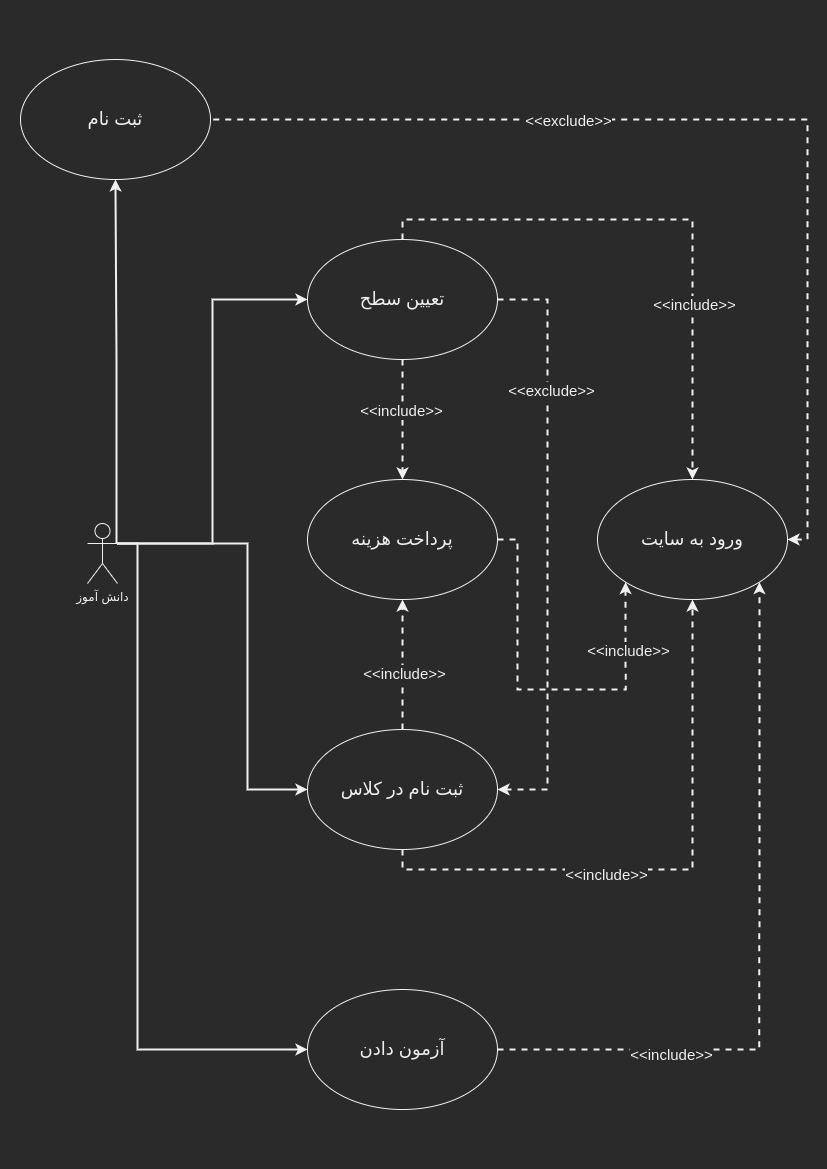

The diagram above was exported from draw.io. Its source (the exported page's mxGraphModel, read from the mxfile embedded in the PNG):
<mxGraphModel dx="2031" dy="1179" grid="1" gridSize="10" guides="1" tooltips="1" connect="1" arrows="1" fold="1" page="1" pageScale="1" pageWidth="827" pageHeight="1169" math="0" shadow="0">
  <root>
    <mxCell id="0" />
    <mxCell id="1" parent="0" />
    <mxCell id="LVQd3yP0Xx7qw4e7bhAi-15" style="edgeStyle=orthogonalEdgeStyle;rounded=0;orthogonalLoop=1;jettySize=auto;html=1;exitX=1;exitY=0.3333333333333333;exitDx=0;exitDy=0;exitPerimeter=0;strokeWidth=2;entryX=0.5;entryY=1;entryDx=0;entryDy=0;" parent="1" target="LVQd3yP0Xx7qw4e7bhAi-3" edge="1">
      <mxGeometry relative="1" as="geometry">
        <mxPoint x="116" y="543" as="sourcePoint" />
        <mxPoint x="327" y="219" as="targetPoint" />
      </mxGeometry>
    </mxCell>
    <mxCell id="LVQd3yP0Xx7qw4e7bhAi-16" style="edgeStyle=orthogonalEdgeStyle;rounded=0;orthogonalLoop=1;jettySize=auto;html=1;exitX=1;exitY=0.3333333333333333;exitDx=0;exitDy=0;exitPerimeter=0;entryX=0;entryY=0.5;entryDx=0;entryDy=0;strokeWidth=2;" parent="1" source="LVQd3yP0Xx7qw4e7bhAi-1" target="LVQd3yP0Xx7qw4e7bhAi-5" edge="1">
      <mxGeometry relative="1" as="geometry" />
    </mxCell>
    <mxCell id="LVQd3yP0Xx7qw4e7bhAi-17" style="edgeStyle=orthogonalEdgeStyle;rounded=0;orthogonalLoop=1;jettySize=auto;html=1;exitX=1;exitY=0.3333333333333333;exitDx=0;exitDy=0;exitPerimeter=0;entryX=0;entryY=0.5;entryDx=0;entryDy=0;strokeWidth=2;" parent="1" source="LVQd3yP0Xx7qw4e7bhAi-1" target="LVQd3yP0Xx7qw4e7bhAi-6" edge="1">
      <mxGeometry relative="1" as="geometry">
        <Array as="points">
          <mxPoint x="247" y="543" />
          <mxPoint x="247" y="789" />
        </Array>
      </mxGeometry>
    </mxCell>
    <mxCell id="LVQd3yP0Xx7qw4e7bhAi-18" style="edgeStyle=orthogonalEdgeStyle;rounded=0;orthogonalLoop=1;jettySize=auto;html=1;exitX=1;exitY=0.3333333333333333;exitDx=0;exitDy=0;exitPerimeter=0;entryX=0;entryY=0.5;entryDx=0;entryDy=0;strokeWidth=2;" parent="1" source="LVQd3yP0Xx7qw4e7bhAi-1" target="LVQd3yP0Xx7qw4e7bhAi-7" edge="1">
      <mxGeometry relative="1" as="geometry">
        <Array as="points">
          <mxPoint x="137" y="543" />
          <mxPoint x="137" y="1049" />
        </Array>
      </mxGeometry>
    </mxCell>
    <mxCell id="LVQd3yP0Xx7qw4e7bhAi-1" value="دانش آموز" style="shape=umlActor;verticalLabelPosition=bottom;verticalAlign=top;html=1;outlineConnect=0;" parent="1" vertex="1">
      <mxGeometry x="87" y="523" width="30" height="60" as="geometry" />
    </mxCell>
    <mxCell id="LVQd3yP0Xx7qw4e7bhAi-3" value="&lt;font style=&quot;font-size: 18px&quot;&gt;ثبت نام&lt;/font&gt;" style="ellipse;whiteSpace=wrap;html=1;" parent="1" vertex="1">
      <mxGeometry x="20" y="59" width="190" height="120" as="geometry" />
    </mxCell>
    <mxCell id="lMUuXHPZrGBMbPszMHzG-6" style="edgeStyle=orthogonalEdgeStyle;rounded=0;orthogonalLoop=1;jettySize=auto;html=1;entryX=0.5;entryY=0;entryDx=0;entryDy=0;dashed=1;startArrow=none;startFill=0;endArrow=classic;endFill=1;strokeWidth=2;" edge="1" parent="1" source="LVQd3yP0Xx7qw4e7bhAi-5" target="LVQd3yP0Xx7qw4e7bhAi-4">
      <mxGeometry relative="1" as="geometry" />
    </mxCell>
    <mxCell id="lMUuXHPZrGBMbPszMHzG-7" value="&lt;font style=&quot;font-size: 15px&quot;&gt;&amp;lt;&amp;lt;include&amp;gt;&amp;gt;&lt;/font&gt;" style="edgeLabel;html=1;align=center;verticalAlign=middle;resizable=0;points=[];" vertex="1" connectable="0" parent="lMUuXHPZrGBMbPszMHzG-6">
      <mxGeometry x="-0.177" y="-2" relative="1" as="geometry">
        <mxPoint as="offset" />
      </mxGeometry>
    </mxCell>
    <mxCell id="lMUuXHPZrGBMbPszMHzG-8" style="edgeStyle=orthogonalEdgeStyle;rounded=0;orthogonalLoop=1;jettySize=auto;html=1;exitX=1;exitY=0.5;exitDx=0;exitDy=0;entryX=1;entryY=0.5;entryDx=0;entryDy=0;dashed=1;startArrow=none;startFill=0;endArrow=classic;endFill=1;strokeWidth=2;" edge="1" parent="1" source="LVQd3yP0Xx7qw4e7bhAi-5" target="LVQd3yP0Xx7qw4e7bhAi-6">
      <mxGeometry relative="1" as="geometry">
        <Array as="points">
          <mxPoint x="547" y="299" />
          <mxPoint x="547" y="789" />
        </Array>
      </mxGeometry>
    </mxCell>
    <mxCell id="lMUuXHPZrGBMbPszMHzG-9" value="&lt;font style=&quot;font-size: 15px&quot;&gt;&amp;lt;&amp;lt;exclude&amp;gt;&amp;gt;&lt;/font&gt;" style="edgeLabel;html=1;align=center;verticalAlign=middle;resizable=0;points=[];" vertex="1" connectable="0" parent="lMUuXHPZrGBMbPszMHzG-8">
      <mxGeometry x="0.0899" y="3" relative="1" as="geometry">
        <mxPoint y="-181.43" as="offset" />
      </mxGeometry>
    </mxCell>
    <mxCell id="lMUuXHPZrGBMbPszMHzG-12" style="edgeStyle=orthogonalEdgeStyle;rounded=0;orthogonalLoop=1;jettySize=auto;html=1;exitX=0.5;exitY=0;exitDx=0;exitDy=0;entryX=0.5;entryY=0;entryDx=0;entryDy=0;dashed=1;startArrow=none;startFill=0;endArrow=classic;endFill=1;strokeWidth=2;" edge="1" parent="1" source="LVQd3yP0Xx7qw4e7bhAi-5" target="lMUuXHPZrGBMbPszMHzG-1">
      <mxGeometry relative="1" as="geometry" />
    </mxCell>
    <mxCell id="lMUuXHPZrGBMbPszMHzG-13" value="&lt;font style=&quot;font-size: 15px&quot;&gt;&amp;lt;&amp;lt;include&amp;gt;&amp;gt;&lt;/font&gt;" style="edgeLabel;html=1;align=center;verticalAlign=middle;resizable=0;points=[];" vertex="1" connectable="0" parent="lMUuXHPZrGBMbPszMHzG-12">
      <mxGeometry x="0.382" y="1" relative="1" as="geometry">
        <mxPoint as="offset" />
      </mxGeometry>
    </mxCell>
    <mxCell id="LVQd3yP0Xx7qw4e7bhAi-5" value="&lt;font style=&quot;font-size: 18px&quot;&gt;تعیین سطح&lt;/font&gt;" style="ellipse;whiteSpace=wrap;html=1;" parent="1" vertex="1">
      <mxGeometry x="307" y="239" width="190" height="120" as="geometry" />
    </mxCell>
    <mxCell id="lMUuXHPZrGBMbPszMHzG-4" style="edgeStyle=orthogonalEdgeStyle;rounded=0;orthogonalLoop=1;jettySize=auto;html=1;exitX=0.5;exitY=0;exitDx=0;exitDy=0;entryX=0.5;entryY=1;entryDx=0;entryDy=0;startArrow=none;startFill=0;endArrow=classic;endFill=1;strokeWidth=2;dashed=1;" edge="1" parent="1" source="LVQd3yP0Xx7qw4e7bhAi-6" target="LVQd3yP0Xx7qw4e7bhAi-4">
      <mxGeometry relative="1" as="geometry" />
    </mxCell>
    <mxCell id="lMUuXHPZrGBMbPszMHzG-5" value="&lt;font style=&quot;font-size: 15px&quot;&gt;&amp;lt;&amp;lt;include&amp;gt;&amp;gt;&lt;/font&gt;" style="edgeLabel;html=1;align=center;verticalAlign=middle;resizable=0;points=[];" vertex="1" connectable="0" parent="lMUuXHPZrGBMbPszMHzG-4">
      <mxGeometry x="-0.126" y="-1" relative="1" as="geometry">
        <mxPoint as="offset" />
      </mxGeometry>
    </mxCell>
    <mxCell id="lMUuXHPZrGBMbPszMHzG-16" style="edgeStyle=orthogonalEdgeStyle;rounded=0;orthogonalLoop=1;jettySize=auto;html=1;exitX=0.5;exitY=1;exitDx=0;exitDy=0;entryX=0.5;entryY=1;entryDx=0;entryDy=0;dashed=1;startArrow=none;startFill=0;endArrow=classic;endFill=1;strokeWidth=2;" edge="1" parent="1" source="LVQd3yP0Xx7qw4e7bhAi-6" target="lMUuXHPZrGBMbPszMHzG-1">
      <mxGeometry relative="1" as="geometry" />
    </mxCell>
    <mxCell id="lMUuXHPZrGBMbPszMHzG-17" value="&lt;font style=&quot;font-size: 15px&quot;&gt;&amp;lt;&amp;lt;include&amp;gt;&amp;gt;&lt;/font&gt;" style="edgeLabel;html=1;align=center;verticalAlign=middle;resizable=0;points=[];" vertex="1" connectable="0" parent="lMUuXHPZrGBMbPszMHzG-16">
      <mxGeometry x="-0.2325" y="-4" relative="1" as="geometry">
        <mxPoint as="offset" />
      </mxGeometry>
    </mxCell>
    <mxCell id="LVQd3yP0Xx7qw4e7bhAi-6" value="&lt;font style=&quot;font-size: 18px&quot;&gt;ثبت نام در کلاس&lt;/font&gt;" style="ellipse;whiteSpace=wrap;html=1;" parent="1" vertex="1">
      <mxGeometry x="307" y="729" width="190" height="120" as="geometry" />
    </mxCell>
    <mxCell id="lMUuXHPZrGBMbPszMHzG-18" style="edgeStyle=orthogonalEdgeStyle;rounded=0;orthogonalLoop=1;jettySize=auto;html=1;exitX=1;exitY=0.5;exitDx=0;exitDy=0;entryX=1;entryY=1;entryDx=0;entryDy=0;dashed=1;startArrow=none;startFill=0;endArrow=classic;endFill=1;strokeWidth=2;" edge="1" parent="1" source="LVQd3yP0Xx7qw4e7bhAi-7" target="lMUuXHPZrGBMbPszMHzG-1">
      <mxGeometry relative="1" as="geometry" />
    </mxCell>
    <mxCell id="lMUuXHPZrGBMbPszMHzG-19" value="&lt;font style=&quot;font-size: 15px&quot;&gt;&amp;lt;&amp;lt;include&amp;gt;&amp;gt;&lt;/font&gt;" style="edgeLabel;html=1;align=center;verticalAlign=middle;resizable=0;points=[];" vertex="1" connectable="0" parent="lMUuXHPZrGBMbPszMHzG-18">
      <mxGeometry x="-0.5248" y="-4" relative="1" as="geometry">
        <mxPoint as="offset" />
      </mxGeometry>
    </mxCell>
    <mxCell id="LVQd3yP0Xx7qw4e7bhAi-7" value="&lt;font style=&quot;font-size: 18px&quot;&gt;آزمون دادن&lt;/font&gt;" style="ellipse;whiteSpace=wrap;html=1;" parent="1" vertex="1">
      <mxGeometry x="307" y="989" width="190" height="120" as="geometry" />
    </mxCell>
    <mxCell id="lMUuXHPZrGBMbPszMHzG-10" style="edgeStyle=orthogonalEdgeStyle;rounded=0;orthogonalLoop=1;jettySize=auto;html=1;exitX=1;exitY=0.5;exitDx=0;exitDy=0;entryX=1;entryY=0.5;entryDx=0;entryDy=0;dashed=1;startArrow=classic;startFill=1;endArrow=none;endFill=0;strokeWidth=2;" edge="1" parent="1" source="lMUuXHPZrGBMbPszMHzG-1" target="LVQd3yP0Xx7qw4e7bhAi-3">
      <mxGeometry relative="1" as="geometry">
        <Array as="points">
          <mxPoint x="807" y="539" />
          <mxPoint x="807" y="119" />
        </Array>
      </mxGeometry>
    </mxCell>
    <mxCell id="lMUuXHPZrGBMbPszMHzG-11" value="&lt;font style=&quot;font-size: 15px&quot;&gt;&amp;lt;&amp;lt;exclude&amp;gt;&amp;gt;&lt;/font&gt;" style="edgeLabel;html=1;align=center;verticalAlign=middle;resizable=0;points=[];" vertex="1" connectable="0" parent="lMUuXHPZrGBMbPszMHzG-10">
      <mxGeometry x="-0.7305" y="-1" relative="1" as="geometry">
        <mxPoint x="-241" y="-300" as="offset" />
      </mxGeometry>
    </mxCell>
    <mxCell id="lMUuXHPZrGBMbPszMHzG-1" value="&lt;font style=&quot;font-size: 18px&quot;&gt;ورود به سایت&lt;/font&gt;" style="ellipse;whiteSpace=wrap;html=1;" vertex="1" parent="1">
      <mxGeometry x="597" y="479" width="190" height="120" as="geometry" />
    </mxCell>
    <mxCell id="lMUuXHPZrGBMbPszMHzG-14" style="edgeStyle=orthogonalEdgeStyle;rounded=0;orthogonalLoop=1;jettySize=auto;html=1;exitX=1;exitY=0.5;exitDx=0;exitDy=0;entryX=0;entryY=1;entryDx=0;entryDy=0;dashed=1;startArrow=none;startFill=0;endArrow=classic;endFill=1;strokeWidth=2;" edge="1" parent="1" source="LVQd3yP0Xx7qw4e7bhAi-4" target="lMUuXHPZrGBMbPszMHzG-1">
      <mxGeometry relative="1" as="geometry">
        <Array as="points">
          <mxPoint x="517" y="539" />
          <mxPoint x="517" y="689" />
          <mxPoint x="625" y="689" />
        </Array>
      </mxGeometry>
    </mxCell>
    <mxCell id="lMUuXHPZrGBMbPszMHzG-15" value="&lt;font style=&quot;font-size: 15px&quot;&gt;&amp;lt;&amp;lt;include&amp;gt;&amp;gt;&lt;/font&gt;" style="edgeLabel;html=1;align=center;verticalAlign=middle;resizable=0;points=[];" vertex="1" connectable="0" parent="lMUuXHPZrGBMbPszMHzG-14">
      <mxGeometry x="-0.34" y="1" relative="1" as="geometry">
        <mxPoint x="109" y="2.8599999999999994" as="offset" />
      </mxGeometry>
    </mxCell>
    <mxCell id="LVQd3yP0Xx7qw4e7bhAi-4" value="&lt;font style=&quot;font-size: 18px&quot;&gt;پرداخت هزینه&lt;/font&gt;" style="ellipse;whiteSpace=wrap;html=1;" parent="1" vertex="1">
      <mxGeometry x="307" y="479" width="190" height="120" as="geometry" />
    </mxCell>
  </root>
</mxGraphModel>